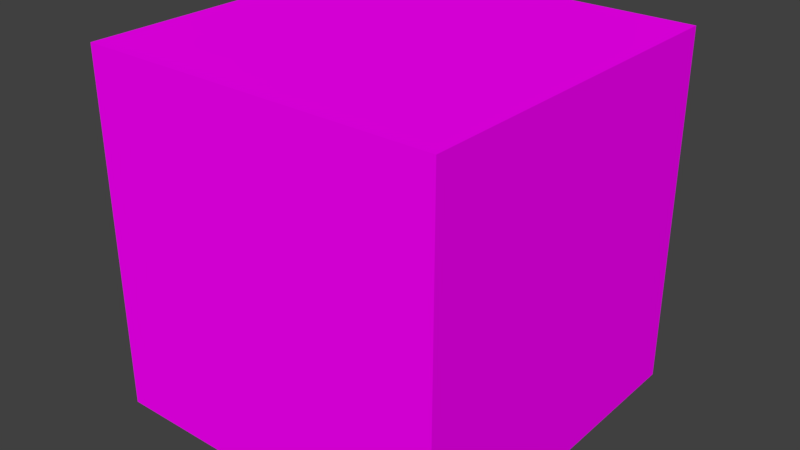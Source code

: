# Source: box.blend  (saved by Blender 2.79.0; exported with 4.5.12 LTS)
import bpy
from mathutils import Matrix  # noqa: F401  (used for matrix-valued properties, if any)

bpy.ops.wm.read_factory_settings(use_empty=True)
scene = bpy.context.scene
scene.name = 'Scene'

# ---- collections
col_collection_1 = bpy.data.collections.new('Collection 1'); scene.collection.children.link(col_collection_1)

# ---- images (referenced by path relative to the original .blend; pixels are not part of the script)
import os
ASSET_DIR = os.environ.get("B2B_ASSET_DIR", "")  # directory of the original .blend (textures are referenced by path, not embedded)
HERE = os.path.dirname(os.path.abspath(__file__))  # packed textures are extracted next to this script under _unpacked/

def load_image(name, relpath, width, height, colorspace="sRGB"):
    """Load a texture the original file referenced (path relative to the .blend, or extracted next to this script)."""
    p = next((c for c in (os.path.join(HERE, relpath), os.path.join(ASSET_DIR, relpath)) if relpath and os.path.exists(c)), "")
    if p:
        img = bpy.data.images.load(p, check_existing=True)
        img.name = name
    else:  # same state as the original file: an image datablock whose file is absent (Cycles renders it pink)
        img = bpy.data.images.new(name, width, height)
        img.source = "FILE"
        img.filepath = "//" + (relpath or name)
    img.colorspace_settings.name = colorspace
    return img
img_boxtexture_png = load_image('BoxTexture.png', 'BoxTexture.png', 1024, 1024, 'sRGB')

# ---- materials (node trees are filled in below, after node groups)
mat_boxmaterial = bpy.data.materials.new('BoxMaterial')
mat_boxmaterial.alpha_threshold = 0.0
mat_boxmaterial.roughness = 0.5

# ---- material node trees
mat_boxmaterial.use_nodes = True; mat_boxmaterial.node_tree.nodes.clear()
_N = mat_boxmaterial.node_tree.nodes; _L = mat_boxmaterial.node_tree.links
n0 = _N.new('ShaderNodeOutputMaterial'); n0.name = 'Material Output'; n0.location = (300, 300)
n1 = _N.new('ShaderNodeBsdfDiffuse'); n1.name = 'Diffuse BSDF'; n1.location = (10, 300)
n2 = _N.new('ShaderNodeTexImage'); n2.name = 'Image Texture'; n2.location = (-180, 300)
n2.width = 140
n2.image = img_boxtexture_png
_L.new(n1.outputs[0], n0.inputs[0])
_L.new(n2.outputs[0], n1.inputs[0])
n0.is_active_output = True

# ---- world
world_world = bpy.data.worlds.new('World'); scene.world = world_world
world_world.color = (0.05088, 0.05088, 0.05088)
world_world.use_sun_shadow = False
world_world.sun_shadow_jitter_overblur = 0.0
world_world.cycles.sampling_method = 'MANUAL'

# ---- meshes
me_cube = bpy.data.meshes.new('Cube')
me_cube.from_pydata([(1.0, 1.0, -1.0), (1.0, -1.0, -1.0), (-1.0, -1.0, -1.0), (-1.0, 1.0, -1.0), (1.0, 1.0, 1.0), (1.0, -1.0, 1.0), (-1.0, -1.0, 1.0), (-1.0, 1.0, 1.0), (0.3333, 1.0, 1.0), (-0.3333, 1.0, 1.0), (0.3333, -1.0, 1.0), (-0.3333, -1.0, 1.0), (0.3333, 1.0, 0.6091), (-0.3333, 1.0, 0.6091), (0.3333, -1.0, 0.6091), (-0.3333, -1.0, 0.6091), (0.3333, 1.0, 1.0), (-0.3333, 1.0, 1.0), (0.3333, -1.0, 1.0), (-0.3333, -1.0, 1.0), (0.3333, 1.0, 0.6091), (-0.3333, 1.0, 0.6091), (0.3333, -1.0, 0.6091), (-0.3333, -1.0, 0.6091), (0.3333, 1.0, 1.0), (-0.3333, 1.0, 1.0), (0.3333, -1.0, 1.0), (-0.3333, -1.0, 1.0), (0.3333, 1.0, 1.0), (-0.3333, 1.0, 1.0), (0.3333, -1.0, 1.0), (-0.3333, -1.0, 1.0)], [], [(9, 7, 6, 11), (0, 4, 5, 1), (1, 5, 10, 14, 15, 11, 6, 2), (15, 14, 22, 23), (4, 8, 10, 5), (12, 13, 21, 20), (1, 2, 3, 0), (8, 12, 20, 16), (0, 3, 7, 9, 13, 12, 8, 4), (22, 18, 19, 23), (17, 19, 27, 25), (16, 20, 21, 17), (9, 11, 19, 17), (14, 10, 18, 22), (13, 9, 17, 21), (11, 15, 23, 19), (10, 8, 16, 18), (26, 24, 28, 30), (19, 18, 26, 27), (18, 16, 24, 26), (16, 17, 25, 24), (28, 29, 31, 30), (24, 25, 29, 28), (25, 27, 31, 29), (27, 26, 30, 31), (2, 6, 7, 3)])
_uv = me_cube.uv_layers.new(name='UVMap')
_uv.uv.foreach_set('vector', [0.3242, 0.75, 0.252, 0.75, 0.252, 0.502, 0.3242, 0.502, 0.752, 0.5, 0.752, 0.75, 0.502, 0.75, 0.502, 0.5, 0.5, 0.752, 0.5, 1.0, 0.416, 1.0, 0.416, 0.9492, 0.334, 0.9492, 0.334, 1.0, 0.25, 1.0, 0.25, 0.752, 0.02957, 0.9062, 0.01873, 0.9062, 0.01873, 0.9062, 0.02957, 0.9062, 0.498, 0.75, 0.4102, 0.75, 0.4102, 0.502, 0.498, 0.502, 0.05664, 0.9333, 0.05664, 0.9441, 0.05664, 0.9441, 0.05664, 0.9333, 0.75, 0.5, 1.0, 0.5, 1.0, 0.75, 0.75, 0.75, 0.0404, 0.9333, 0.05664, 0.9333, 0.05664, 0.9333, 0.0404, 0.9333, 0.25, 0.25, 0.5, 0.25, 0.5, 0.5, 0.4199, 0.5, 0.4199, 0.4512, 0.3359, 0.4512, 0.3359, 0.5, 0.25, 0.5, 0.09961, 0.5, 0.09961, 0.4531, 0.1562, 0.4531, 0.1562, 0.5, 0.0404, 0.9441, 0.007904, 0.9441, 0.007904, 0.9441, 0.0404, 0.9441, 0.09961, 0.2988, 0.09961, 0.252, 0.1562, 0.252, 0.1562, 0.2988, 0.0404, 0.9441, 0.007904, 0.9441, 0.007904, 0.9441, 0.0404, 0.9441, 0.01873, 0.9062, 0.01873, 0.89, 0.01873, 0.89, 0.01873, 0.9062, 0.05664, 0.9441, 0.0404, 0.9441, 0.0404, 0.9441, 0.05664, 0.9441, 0.02957, 0.89, 0.02957, 0.9062, 0.02957, 0.9062, 0.02957, 0.89, 0.007904, 0.9333, 0.0404, 0.9333, 0.0404, 0.9333, 0.007904, 0.9333, 0.007904, 0.9333, 0.0404, 0.9333, 0.0404, 0.9333, 0.007904, 0.9333, 0.02957, 0.89, 0.01873, 0.89, 0.01873, 0.89, 0.02957, 0.89, 0.007904, 0.9333, 0.0404, 0.9333, 0.0404, 0.9333, 0.007904, 0.9333, 0.0404, 0.9333, 0.0404, 0.9441, 0.0404, 0.9441, 0.0404, 0.9333, 0.09961, 0.2988, 0.1562, 0.2988, 0.1562, 0.4531, 0.09961, 0.4531, 0.0404, 0.9333, 0.0404, 0.9441, 0.0404, 0.9441, 0.0404, 0.9333, 0.0404, 0.9441, 0.007904, 0.9441, 0.007904, 0.9441, 0.0404, 0.9441, 0.02957, 0.89, 0.01873, 0.89, 0.01873, 0.89, 0.02957, 0.89, 0.25, 0.5, 0.25, 0.752, -0.001953, 0.752, -0.001953, 0.5])
me_cube.materials.append(mat_boxmaterial)
me_cube.use_remesh_preserve_volume = False
me_cube.use_remesh_preserve_attributes = False
me_cube.use_mirror_vertex_groups = False
me_cube.update()

# ---- objects
ob_box = bpy.data.objects.new('Box', me_cube)

# ---- transforms, parenting, visibility, modifiers, constraints
ob_box.location = (0.0, 0.0, 0.0)
ob_box.lock_rotations_4d = False
ob_box.empty_display_type = 'ARROWS'
ob_box.lineart.crease_threshold = 0.0

# ---- collection membership
col_collection_1.objects.link(ob_box)

# ---- scene / render settings (as saved in the file)
scene.frame_start = 1; scene.frame_end = 250; scene.frame_set(1)
scene.render.engine = 'CYCLES'
scene.render.resolution_percentage = 50
scene.render.dither_intensity = 0.0
scene.cycles.use_denoising = False
scene.cycles.samples = 128
scene.cycles.sampling_pattern = 'TABULATED_SOBOL'
scene.cycles.light_sampling_threshold = 0.0
scene.cycles.use_adaptive_sampling = False
scene.cycles.use_light_tree = False
scene.cycles.blur_glossy = 0.0
scene.cycles.sample_clamp_indirect = 0.0
scene.view_settings.view_transform = 'Standard'
bpy.context.view_layer.update()

# ---- added for rendering (the .blend has no active camera and no usable light): camera, sun
cam_auto = bpy.data.cameras.new('AutoCamera')
cam_auto.lens = 50.0
cam_auto.sensor_width = 36.0
cam_auto.clip_end = 1000.0
ob_auto_camera = bpy.data.objects.new('AutoCamera', cam_auto)
scene.collection.objects.link(ob_auto_camera)
ob_auto_camera.location = (3.20507, -3.84609, 2.56406)
ob_auto_camera.rotation_euler = (1.09748, -7.21219e-08, 0.694738)
scene.camera = ob_auto_camera
light_auto_sun = bpy.data.lights.new('AutoSun', 'SUN')
light_auto_sun.energy = 3.0
light_auto_sun.angle = 0.0523599
ob_auto_sun = bpy.data.objects.new('AutoSun', light_auto_sun)
scene.collection.objects.link(ob_auto_sun)
ob_auto_sun.rotation_euler = (0.872665, 0.174533, 0.523599)
bpy.context.view_layer.update()
